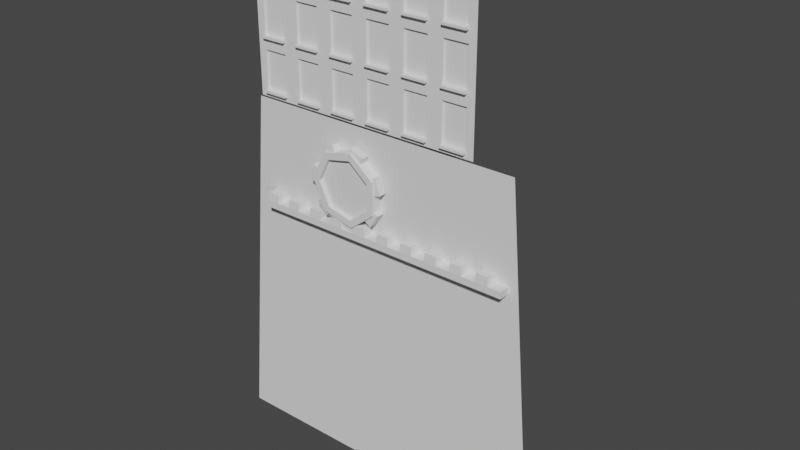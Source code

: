 # Source: Bank.blend  (saved by Blender 2.91.10; exported with 4.5.12 LTS)
import bpy
from mathutils import Matrix  # noqa: F401  (used for matrix-valued properties, if any)

bpy.ops.wm.read_factory_settings(use_empty=True)
scene = bpy.context.scene
scene.name = 'Scene'

# ---- collections
col_collection = bpy.data.collections.new('Collection'); scene.collection.children.link(col_collection)

# ---- world
world_world = bpy.data.worlds.new('World'); scene.world = world_world
world_world.use_nodes = True; world_world.node_tree.nodes.clear()
_N = world_world.node_tree.nodes; _L = world_world.node_tree.links
n0 = _N.new('ShaderNodeOutputWorld'); n0.name = 'World Output'; n0.location = (300, 300)
n1 = _N.new('ShaderNodeBackground'); n1.name = 'Background'; n1.location = (10, 300)
n1.inputs[0].default_value = (0.05088, 0.05088, 0.05088, 1.0)
_L.new(n1.outputs[0], n0.inputs[0])
n0.is_active_output = True
world_world.color = (0.05088, 0.05088, 0.05088)
world_world.use_sun_shadow = False
world_world.sun_shadow_jitter_overblur = 0.0

# ---- meshes
me_cube_006 = bpy.data.meshes.new('Cube.006')
me_cube_006.from_pydata([(0.09905, 0.08988, 4.51), (0.4003, 0.08988, 1.933), (0.3974, 0.08988, -2.16), (0.09245, 0.08988, -4.689), (-0.2848, 0.08988, -3.747), (-0.4504, 0.08988, -0.04555), (-0.2795, 0.08988, 3.629), (0.09905, -0.07204, 4.51), (0.4003, -0.07204, 1.933), (0.3974, -0.07204, -2.16), (0.09245, -0.07204, -4.689), (-0.2848, -0.07204, -3.747), (-0.4504, -0.07204, -0.04555), (-0.2795, -0.07204, 3.629), (0.07878, -0.07204, 3.604), (0.3206, -0.07204, 1.536), (0.3182, -0.07204, -1.75), (0.07348, -0.07204, -3.779), (-0.2293, -0.07204, -3.024), (-0.3622, -0.07204, -0.0526), (-0.2251, -0.07204, 2.897), (0.07878, -0.02241, 3.604), (0.3206, -0.02241, 1.536), (0.3182, -0.02241, -1.75), (0.07348, -0.02241, -3.779), (-0.2293, -0.02241, -3.024), (-0.3622, -0.02241, -0.0526), (-0.2251, -0.02241, 2.897), (0.07878, -0.02241, 3.604), (0.3206, -0.02241, 1.536), (0.3182, -0.02241, -1.75), (0.07348, -0.02241, -3.779), (-0.2293, -0.02241, -3.024), (-0.3622, -0.02241, -0.0526), (-0.2251, -0.02241, 2.897)], [], [(2, 3, 4, 5, 6, 0, 1), (12, 11, 18, 19), (0, 7, 8, 1), (5, 12, 13, 6), (3, 10, 11, 4), (1, 8, 9, 2), (6, 13, 7, 0), (4, 11, 12, 5), (2, 9, 10, 3), (16, 15, 22, 23), (10, 9, 16, 17), (8, 7, 14, 15), (13, 12, 19, 20), (11, 10, 17, 18), (9, 8, 15, 16), (7, 13, 20, 14), (27, 26, 33, 34), (14, 20, 27, 21), (19, 18, 25, 26), (17, 16, 23, 24), (15, 14, 21, 22), (20, 19, 26, 27), (18, 17, 24, 25), (30, 29, 28, 34, 33, 32, 31), (25, 24, 31, 32), (23, 22, 29, 30), (21, 27, 34, 28), (26, 25, 32, 33), (24, 23, 30, 31), (22, 21, 28, 29)])
_uv = me_cube_006.uv_layers.new(name='UVMap')
_uv.uv.foreach_set('vector', [0.3976, 0.638, 0.2687, 0.6844, 0.2247, 0.6671, 0.2116, 0.5991, 0.3018, 0.5315, 0.4845, 0.5153, 0.5358, 0.5627, 0.2116, 0.5991, 0.2247, 0.6671, 0.2247, 0.6671, 0.2116, 0.5991, 0.4845, 0.5153, 0.4845, 0.5153, 0.5358, 0.5627, 0.5358, 0.5627, 0.2116, 0.5991, 0.2116, 0.5991, 0.3018, 0.5315, 0.3018, 0.5315, 0.2687, 0.6844, 0.2687, 0.6844, 0.2247, 0.6671, 0.2247, 0.6671, 0.5358, 0.5627, 0.5358, 0.5627, 0.3976, 0.638, 0.3976, 0.638, 0.3018, 0.5315, 0.3018, 0.5315, 0.4845, 0.5153, 0.4845, 0.5153, 0.2247, 0.6671, 0.2247, 0.6671, 0.2116, 0.5991, 0.2116, 0.5991, 0.3976, 0.638, 0.3976, 0.638, 0.2687, 0.6844, 0.2687, 0.6844, 0.3976, 0.638, 0.5358, 0.5627, 0.5358, 0.5627, 0.3976, 0.638, 0.2687, 0.6844, 0.3976, 0.638, 0.3976, 0.638, 0.2687, 0.6844, 0.5358, 0.5627, 0.4845, 0.5153, 0.4845, 0.5153, 0.5358, 0.5627, 0.3018, 0.5315, 0.2116, 0.5991, 0.2116, 0.5991, 0.3018, 0.5315, 0.2247, 0.6671, 0.2687, 0.6844, 0.2687, 0.6844, 0.2247, 0.6671, 0.3976, 0.638, 0.5358, 0.5627, 0.5358, 0.5627, 0.3976, 0.638, 0.4845, 0.5153, 0.3018, 0.5315, 0.3018, 0.5315, 0.4845, 0.5153, 0.3018, 0.5315, 0.2116, 0.5991, 0.2116, 0.5991, 0.3018, 0.5315, 0.4845, 0.5153, 0.3018, 0.5315, 0.3018, 0.5315, 0.4845, 0.5153, 0.2116, 0.5991, 0.2247, 0.6671, 0.2247, 0.6671, 0.2116, 0.5991, 0.2687, 0.6844, 0.3976, 0.638, 0.3976, 0.638, 0.2687, 0.6844, 0.5358, 0.5627, 0.4845, 0.5153, 0.4845, 0.5153, 0.5358, 0.5627, 0.3018, 0.5315, 0.2116, 0.5991, 0.2116, 0.5991, 0.3018, 0.5315, 0.2247, 0.6671, 0.2687, 0.6844, 0.2687, 0.6844, 0.2247, 0.6671, 0.3976, 0.638, 0.5358, 0.5627, 0.4845, 0.5153, 0.3018, 0.5315, 0.2116, 0.5991, 0.2247, 0.6671, 0.2687, 0.6844, 0.2247, 0.6671, 0.2687, 0.6844, 0.2687, 0.6844, 0.2247, 0.6671, 0.3976, 0.638, 0.5358, 0.5627, 0.5358, 0.5627, 0.3976, 0.638, 0.4845, 0.5153, 0.3018, 0.5315, 0.3018, 0.5315, 0.4845, 0.5153, 0.2116, 0.5991, 0.2247, 0.6671, 0.2247, 0.6671, 0.2116, 0.5991, 0.2687, 0.6844, 0.3976, 0.638, 0.3976, 0.638, 0.2687, 0.6844, 0.5358, 0.5627, 0.4845, 0.5153, 0.4845, 0.5153, 0.5358, 0.5627])
me_cube_006.use_remesh_fix_poles = True
me_cube_006.use_remesh_preserve_attributes = False
me_cube_006.use_mirror_vertex_groups = False
me_cube_006.update()
me_plane = bpy.data.meshes.new('Plane')
me_plane.from_pydata([(3.907, -1.0, -4.043), (3.907, 1.0, -4.043), (1.704, -1.0, -5.386), (-0.8576, -1.0, -5.631), (-3.321, -1.0, -4.742), (-5.117, -1.0, -2.887), (-5.945, -1.0, -0.4047), (-5.616, -1.0, 2.155), (-4.196, -1.0, 4.331), (-1.975, -1.0, 5.686), (0.5873, -1.0, 5.925), (3.05, -1.0, 5.032), (4.841, -1.0, 3.173), (5.665, -1.0, 0.6895), (5.33, -1.0, -1.87), (5.33, 1.0, -1.87), (5.665, 1.0, 0.6895), (4.841, 1.0, 3.173), (3.05, 1.0, 5.032), (0.5873, 1.0, 5.925), (-1.975, 1.0, 5.686), (-4.196, 1.0, 4.331), (-5.616, 1.0, 2.155), (-5.945, 1.0, -0.4047), (-5.117, 1.0, -2.887), (-3.321, 1.0, -4.742), (-0.8576, 1.0, -5.631), (1.704, 1.0, -5.386), (5.105, 0.8498, -4.953), (5.105, -0.8498, -4.953), (6.638, -0.8498, -2.603), (1.952, -0.8498, -6.868), (-0.8187, -0.8498, -7.142), (-4.325, -0.8498, -5.863), (-6.271, -0.8498, -3.86), (-7.45, -0.8498, -0.322), (-7.095, -0.8498, 2.448), (-5.071, -0.8498, 5.563), (-2.665, -0.8498, 7.022), (1.007, -0.8498, 7.379), (3.666, -0.8498, 6.4), (6.231, -0.8498, 3.744), (7.117, -0.8498, 1.054), (6.638, 0.8498, -2.603), (7.117, 0.8498, 1.054), (6.231, 0.8498, 3.744), (3.666, 0.8498, 6.4), (1.007, 0.8498, 7.379), (-2.665, 0.8498, 7.022), (-5.071, 0.8498, 5.563), (-7.095, 0.8498, 2.448), (-7.45, 0.8498, -0.322), (-6.271, 0.8498, -3.86), (-4.325, 0.8498, -5.863), (-0.8187, 0.8498, -7.142), (1.952, 0.8498, -6.868)], [], [(6, 7, 36, 35), (7, 22, 50, 36), (18, 19, 47, 46), (23, 6, 35, 51), (4, 5, 34, 33), (5, 24, 52, 34), (16, 17, 45, 44), (43, 30, 29, 28), (55, 31, 32, 54), (53, 33, 34, 52), (51, 35, 36, 50), (49, 37, 38, 48), (47, 39, 40, 46), (45, 41, 42, 44), (21, 8, 37, 49), (20, 21, 49, 48), (9, 20, 48, 38), (8, 9, 38, 37), (19, 10, 39, 47), (22, 23, 51, 50), (11, 18, 46, 40), (10, 11, 40, 39), (17, 12, 41, 45), (24, 25, 53, 52), (13, 16, 44, 42), (0, 1, 28, 29), (12, 13, 42, 41), (15, 14, 30, 43), (14, 0, 29, 30), (26, 27, 55, 54), (27, 2, 31, 55), (1, 15, 43, 28), (3, 26, 54, 32), (2, 3, 32, 31), (25, 4, 33, 53)])
_uv = me_plane.uv_layers.new(name='UVMap')
_uv.uv.foreach_set('vector', [0.0, 0.0, 0.0, 0.0, 0.0, 0.0, 0.0, 0.0, 0.0, 0.0, 0.0, 0.0, 0.0, 0.0, 0.0, 0.0, 0.0, 0.0, 0.0, 0.0, 0.0, 0.0, 0.0, 0.0, 0.0, 0.0, 0.0, 0.0, 0.0, 0.0, 0.0, 0.0, 0.0, 0.0, 0.0, 0.0, 0.0, 0.0, 0.0, 0.0, 0.0, 0.0, 0.0, 0.0, 0.0, 0.0, 0.0, 0.0, 0.0, 0.0, 0.0, 0.0, 0.0, 0.0, 0.0, 0.0, 0.0, 0.0, 0.0, 0.0, 0.0, 0.0, 0.0, 0.0, 0.0, 0.0, 0.0, 0.0, 0.0, 0.0, 0.0, 0.0, 0.0, 0.0, 0.0, 0.0, 0.0, 0.0, 0.0, 0.0, 0.0, 0.0, 0.0, 0.0, 0.0, 0.0, 0.0, 0.0, 0.0, 0.0, 0.0, 0.0, 0.0, 0.0, 0.0, 0.0, 0.0, 0.0, 0.0, 0.0, 0.0, 0.0, 0.0, 0.0, 0.0, 0.0, 0.0, 0.0, 0.0, 0.0, 0.0, 0.0, 0.0, 0.0, 0.0, 0.0, 0.0, 0.0, 0.0, 0.0, 0.0, 0.0, 0.0, 0.0, 0.0, 0.0, 0.0, 0.0, 0.0, 0.0, 0.0, 0.0, 0.0, 0.0, 0.0, 0.0, 0.0, 0.0, 0.0, 0.0, 0.0, 0.0, 0.0, 0.0, 0.0, 0.0, 0.0, 0.0, 0.0, 0.0, 0.0, 0.0, 0.0, 0.0, 0.0, 0.0, 0.0, 0.0, 0.0, 0.0, 0.0, 0.0, 0.0, 0.0, 0.0, 0.0, 0.0, 0.0, 0.0, 0.0, 0.0, 0.0, 0.0, 0.0, 0.0, 0.0, 0.0, 0.0, 0.0, 0.0, 0.0, 0.0, 0.0, 0.0, 0.0, 0.0, 0.0, 0.0, 0.0, 0.0, 0.0, 0.0, 0.0, 0.0, 0.0, 0.0, 0.0, 0.0, 0.0, 0.0, 0.0, 0.0, 0.0, 0.0, 0.0, 0.0, 0.0, 0.0, 0.0, 0.0, 0.0, 0.0, 0.0, 0.0, 0.0, 0.0, 0.0, 0.0, 0.0, 0.0, 0.0, 0.0, 0.0, 0.0, 0.0, 0.0, 0.0, 0.0, 0.0, 0.0, 0.0, 0.0, 0.0, 0.0, 0.0, 0.0, 0.0, 0.0, 0.0, 0.0, 0.0, 0.0, 0.0, 0.0, 0.0, 0.0, 0.0, 0.0, 0.0, 0.0, 0.0, 0.0, 0.0, 0.0, 0.0, 0.0, 0.0, 0.0, 0.0, 0.0, 0.0, 0.0, 0.0, 0.0, 0.0, 0.0, 0.0, 0.0, 0.0, 0.0, 0.0, 0.0, 0.0, 0.0, 0.0, 0.0, 0.0, 0.0, 0.0, 0.0])
me_plane.use_remesh_fix_poles = True
me_plane.use_remesh_preserve_attributes = False
me_plane.use_mirror_vertex_groups = False
me_plane.update()
me_plane_001 = bpy.data.meshes.new('Plane.001')
me_plane_001.from_pydata([(-17.44, -1.0, 0.7198), (-17.44, 1.0, 0.7198), (-15.03, -1.0, 0.7198), (-12.62, -1.0, 0.7198), (-10.21, -1.0, 0.7198), (-7.805, -1.0, 0.7198), (-5.397, -1.0, 0.7198), (-2.989, -1.0, 0.7198), (-0.5812, -1.0, 0.7198), (1.827, -1.0, 0.7198), (1.827, 1.0, 0.7198), (-0.5812, 1.0, 0.7198), (-2.989, 1.0, 0.7198), (-5.397, 1.0, 0.7198), (-7.805, 1.0, 0.7198), (-10.21, 1.0, 0.7198), (-12.62, 1.0, 0.7198), (-15.03, 1.0, 0.7198), (-14.86, -0.8498, -0.7712), (-12.79, -0.8498, -0.7712), (-10.04, -0.8498, -0.7712), (-7.974, -0.8498, -0.7712), (-5.227, -0.8498, -0.7712), (-3.159, -0.8498, -0.7712), (-0.4116, -0.8498, -0.7712), (1.657, -0.8498, -0.7712), (1.657, 0.8498, -0.7712), (-0.4116, 0.8498, -0.7712), (-3.159, 0.8498, -0.7712), (-5.227, 0.8498, -0.7712), (-7.974, 0.8498, -0.7712), (-10.04, 0.8498, -0.7712), (-12.79, 0.8498, -0.7712), (-14.86, 0.8498, -0.7712), (-17.44, -1.0, 1.917), (-17.44, 1.0, 1.917), (-15.03, -1.0, 1.917), (-12.62, -1.0, 1.917), (-10.21, -1.0, 1.917), (-7.805, -1.0, 1.917), (-5.397, -1.0, 1.917), (-2.989, -1.0, 1.917), (-0.5812, -1.0, 1.917), (1.827, -1.0, 1.917), (1.827, 1.0, 1.917), (-0.5812, 1.0, 1.917), (-2.989, 1.0, 1.917), (-5.397, 1.0, 1.917), (-7.805, 1.0, 1.917), (-10.21, 1.0, 1.917), (-12.62, 1.0, 1.917), (-15.03, 1.0, 1.917), (-46.33, -1.0, 0.7198), (-43.92, -1.0, 0.7198), (-41.51, -1.0, 0.7198), (-39.11, -1.0, 0.7198), (-36.7, -1.0, 0.7198), (-34.29, -1.0, 0.7198), (-31.88, -1.0, 0.7198), (-29.48, -1.0, 0.7198), (-27.07, -1.0, 0.7198), (-24.66, -1.0, 0.7198), (-22.25, -1.0, 0.7198), (-19.84, -1.0, 0.7198), (-19.84, 1.0, 0.7198), (-22.25, 1.0, 0.7198), (-24.66, 1.0, 0.7198), (-27.07, 1.0, 0.7198), (-29.48, 1.0, 0.7198), (-31.88, 1.0, 0.7198), (-34.29, 1.0, 0.7198), (-36.7, 1.0, 0.7198), (-39.11, 1.0, 0.7198), (-41.51, 1.0, 0.7198), (-43.92, 1.0, 0.7198), (-46.33, 1.0, 0.7198), (-17.61, 0.8498, -0.7712), (-17.61, -0.8498, -0.7712), (-19.67, -0.8498, -0.7712), (-43.75, -0.8498, -0.7712), (-41.68, -0.8498, -0.7712), (-38.94, -0.8498, -0.7712), (-36.87, -0.8498, -0.7712), (-34.12, -0.8498, -0.7712), (-32.05, -0.8498, -0.7712), (-29.31, -0.8498, -0.7712), (-27.24, -0.8498, -0.7712), (-24.49, -0.8498, -0.7712), (-22.42, -0.8498, -0.7712), (-19.67, 0.8498, -0.7712), (-22.42, 0.8498, -0.7712), (-24.49, 0.8498, -0.7712), (-27.24, 0.8498, -0.7712), (-29.31, 0.8498, -0.7712), (-32.05, 0.8498, -0.7712), (-34.12, 0.8498, -0.7712), (-36.87, 0.8498, -0.7712), (-38.94, 0.8498, -0.7712), (-41.68, 0.8498, -0.7712), (-43.75, 0.8498, -0.7712), (-46.33, -1.0, 1.917), (-43.92, -1.0, 1.917), (-41.51, -1.0, 1.917), (-39.11, -1.0, 1.917), (-36.7, -1.0, 1.917), (-34.29, -1.0, 1.917), (-31.88, -1.0, 1.917), (-29.48, -1.0, 1.917), (-27.07, -1.0, 1.917), (-24.66, -1.0, 1.917), (-22.25, -1.0, 1.917), (-19.84, -1.0, 1.917), (-19.84, 1.0, 1.917), (-22.25, 1.0, 1.917), (-24.66, 1.0, 1.917), (-27.07, 1.0, 1.917), (-29.48, 1.0, 1.917), (-31.88, 1.0, 1.917), (-34.29, 1.0, 1.917), (-36.7, 1.0, 1.917), (-39.11, 1.0, 1.917), (-41.51, 1.0, 1.917), (-43.92, 1.0, 1.917), (-46.33, 1.0, 1.917)], [], [(6, 22, 23, 7), (1, 17, 2, 0), (7, 23, 28, 12), (16, 15, 4, 3), (14, 13, 6, 5), (13, 29, 22, 6), (12, 11, 8, 7), (4, 20, 21, 5), (5, 21, 30, 14), (33, 32, 19, 18), (31, 30, 21, 20), (29, 28, 23, 22), (27, 26, 25, 24), (11, 27, 24, 8), (10, 26, 27, 11), (9, 25, 26, 10), (8, 24, 25, 9), (12, 28, 29, 13), (14, 30, 31, 15), (16, 32, 33, 17), (17, 33, 18, 2), (3, 19, 32, 16), (2, 18, 19, 3), (15, 31, 20, 4), (16, 17, 51, 50), (17, 1, 35, 51), (0, 2, 36, 34), (2, 3, 37, 36), (3, 4, 38, 37), (4, 5, 39, 38), (5, 6, 40, 39), (6, 7, 41, 40), (10, 11, 45, 44), (7, 8, 42, 41), (11, 12, 46, 45), (8, 9, 43, 42), (12, 13, 47, 46), (13, 14, 48, 47), (14, 15, 49, 48), (15, 16, 50, 49), (42, 43, 44, 45), (41, 42, 45, 46), (40, 41, 46, 47), (39, 40, 47, 48), (38, 39, 48, 49), (37, 38, 49, 50), (36, 37, 50, 51), (51, 35, 34, 36), (75, 52, 100, 123), (55, 81, 82, 56), (56, 82, 96, 71), (75, 74, 53, 52), (67, 92, 93, 68), (73, 72, 55, 54), (72, 97, 81, 55), (71, 70, 57, 56), (53, 79, 80, 54), (69, 68, 59, 58), (54, 80, 98, 73), (67, 66, 61, 60), (65, 90, 91, 66), (65, 64, 63, 62), (89, 76, 77, 78), (99, 98, 80, 79), (97, 96, 82, 81), (95, 94, 84, 83), (93, 92, 86, 85), (91, 90, 88, 87), (70, 95, 83, 57), (69, 94, 95, 70), (58, 84, 94, 69), (57, 83, 84, 58), (68, 93, 85, 59), (71, 96, 97, 72), (60, 86, 92, 67), (59, 85, 86, 60), (66, 91, 87, 61), (73, 98, 99, 74), (62, 88, 90, 65), (0, 77, 76, 1), (61, 87, 88, 62), (64, 89, 78, 63), (63, 78, 77, 0), (1, 76, 89, 64), (74, 99, 79, 53), (63, 0, 34, 111), (62, 63, 111, 110), (1, 64, 112, 35), (64, 65, 113, 112), (65, 66, 114, 113), (52, 53, 101, 100), (66, 67, 115, 114), (53, 54, 102, 101), (67, 68, 116, 115), (54, 55, 103, 102), (68, 69, 117, 116), (55, 56, 104, 103), (69, 70, 118, 117), (56, 57, 105, 104), (70, 71, 119, 118), (57, 58, 106, 105), (71, 72, 120, 119), (58, 59, 107, 106), (72, 73, 121, 120), (59, 60, 108, 107), (73, 74, 122, 121), (60, 61, 109, 108), (74, 75, 123, 122), (61, 62, 110, 109), (35, 112, 111, 34), (110, 111, 112, 113), (109, 110, 113, 114), (108, 109, 114, 115), (107, 108, 115, 116), (106, 107, 116, 117), (105, 106, 117, 118), (104, 105, 118, 119), (103, 104, 119, 120), (102, 103, 120, 121), (101, 102, 121, 122), (100, 101, 122, 123)])
_uv = me_plane_001.uv_layers.new(name='UVMap')
_uv.uv.foreach_set('vector', [0.0, 0.0, 0.0, 0.0, 0.0, 0.0, 0.0, 0.0, 0.0, 0.0, 0.0, 0.0, 0.0, 0.0, 0.0, 0.0, 0.0, 0.0, 0.0, 0.0, 0.0, 0.0, 0.0, 0.0, 0.0, 0.0, 0.0, 0.0, 0.0, 0.0, 0.0, 0.0, 0.0, 0.0, 0.0, 0.0, 0.0, 0.0, 0.0, 0.0, 0.0, 0.0, 0.0, 0.0, 0.0, 0.0, 0.0, 0.0, 0.0, 0.0, 0.0, 0.0, 0.0, 0.0, 0.0, 0.0, 0.0, 0.0, 0.0, 0.0, 0.0, 0.0, 0.0, 0.0, 0.0, 0.0, 0.0, 0.0, 0.0, 0.0, 0.0, 0.0, 0.0, 0.0, 0.0, 0.0, 0.0, 0.0, 0.0, 0.0, 0.0, 0.0, 0.0, 0.0, 0.0, 0.0, 0.0, 0.0, 0.0, 0.0, 0.0, 0.0, 0.0, 0.0, 0.0, 0.0, 0.0, 0.0, 0.0, 0.0, 0.0, 0.0, 0.0, 0.0, 0.0, 0.0, 0.0, 0.0, 0.0, 0.0, 0.0, 0.0, 0.0, 0.0, 0.0, 0.0, 0.0, 0.0, 0.0, 0.0, 0.0, 0.0, 0.0, 0.0, 0.0, 0.0, 0.0, 0.0, 0.0, 0.0, 0.0, 0.0, 0.0, 0.0, 0.0, 0.0, 0.0, 0.0, 0.0, 0.0, 0.0, 0.0, 0.0, 0.0, 0.0, 0.0, 0.0, 0.0, 0.0, 0.0, 0.0, 0.0, 0.0, 0.0, 0.0, 0.0, 0.0, 0.0, 0.0, 0.0, 0.0, 0.0, 0.0, 0.0, 0.0, 0.0, 0.0, 0.0, 0.0, 0.0, 0.0, 0.0, 0.0, 0.0, 0.0, 0.0, 0.0, 0.0, 0.0, 0.0, 0.0, 0.0, 0.0, 0.0, 0.0, 0.0, 0.0, 0.0, 0.0, 0.0, 0.0, 0.0, 0.0, 0.0, 0.0, 0.0, 0.0, 0.0, 0.0, 0.0, 0.0, 0.0, 0.0, 0.0, 0.0, 0.0, 0.0, 0.0, 0.0, 0.0, 0.0, 0.0, 0.0, 0.0, 0.0, 0.0, 0.0, 0.0, 0.0, 0.0, 0.0, 0.0, 0.0, 0.0, 0.0, 0.0, 0.0, 0.0, 0.0, 0.0, 0.0, 0.0, 0.0, 0.0, 0.0, 0.0, 0.0, 0.0, 0.0, 0.0, 0.0, 0.0, 0.0, 0.0, 0.0, 0.0, 0.0, 0.0, 0.0, 0.0, 0.0, 0.0, 0.0, 0.0, 0.0, 0.0, 0.0, 0.0, 0.0, 0.0, 0.0, 0.0, 0.0, 0.0, 0.0, 0.0, 0.0, 0.0, 0.0, 0.0, 0.0, 0.0, 0.0, 0.0, 0.0, 0.0, 0.0, 0.0, 0.0, 0.0, 0.0, 0.0, 0.0, 0.0, 0.0, 0.0, 0.0, 0.0, 0.0, 0.0, 0.0, 0.0, 0.0, 0.0, 0.0, 0.0, 0.0, 0.0, 0.0, 0.0, 0.0, 0.0, 0.0, 0.0, 0.0, 0.0, 0.0, 0.0, 0.0, 0.0, 0.0, 0.0, 0.0, 0.0, 0.0, 0.0, 0.0, 0.0, 0.0, 0.0, 0.0, 0.0, 0.0, 0.0, 0.0, 0.0, 0.0, 0.0, 0.0, 0.0, 0.0, 0.0, 0.0, 0.0, 0.0, 0.0, 0.0, 0.0, 0.0, 0.0, 0.0, 0.0, 0.0, 0.0, 0.0, 0.0, 0.0, 0.0, 0.0, 0.0, 0.0, 0.0, 0.0, 0.0, 0.0, 0.0, 0.0, 0.0, 0.0, 0.0, 0.0, 0.0, 0.0, 0.0, 0.0, 0.0, 0.0, 0.0, 0.0, 0.0, 0.0, 0.0, 0.0, 0.0, 0.0, 0.0, 0.0, 0.0, 0.0, 0.0, 0.0, 0.0, 0.0, 0.0, 0.0, 0.0, 0.0, 0.0, 0.0, 0.0, 0.0, 0.0, 0.0, 0.0, 0.0, 0.0, 0.0, 0.0, 0.0, 0.0, 0.0, 0.0, 0.0, 0.0, 0.0, 0.0, 0.0, 0.0, 0.0, 0.0, 0.0, 0.0, 0.0, 0.0, 0.0, 0.0, 0.0, 0.0, 0.0, 0.0, 0.0, 0.0, 0.0, 0.0, 0.0, 0.0, 0.0, 0.0, 0.0, 0.0, 0.0, 0.0, 0.0, 0.0, 0.0, 0.0, 0.0, 0.0, 0.0, 0.0, 0.0, 0.0, 0.0, 0.0, 0.0, 0.0, 0.0, 0.0, 0.0, 0.0, 0.0, 0.0, 0.0, 0.0, 0.0, 0.0, 0.0, 0.0, 0.0, 0.0, 0.0, 0.0, 0.0, 0.0, 0.0, 0.0, 0.0, 0.0, 0.0, 0.0, 0.0, 0.0, 0.0, 0.0, 0.0, 0.0, 0.0, 0.0, 0.0, 0.0, 0.0, 0.0, 0.0, 0.0, 0.0, 0.0, 0.0, 0.0, 0.0, 0.0, 0.0, 0.0, 0.0, 0.0, 0.0, 0.0, 0.0, 0.0, 0.0, 0.0, 0.0, 0.0, 0.0, 0.0, 0.0, 0.0, 0.0, 0.0, 0.0, 0.0, 0.0, 0.0, 0.0, 0.0, 0.0, 0.0, 0.0, 0.0, 0.0, 0.0, 0.0, 0.0, 0.0, 0.0, 0.0, 0.0, 0.0, 0.0, 0.0, 0.0, 0.0, 0.0, 0.0, 0.0, 0.0, 0.0, 0.0, 0.0, 0.0, 0.0, 0.0, 0.0, 0.0, 0.0, 0.0, 0.0, 0.0, 0.0, 0.0, 0.0, 0.0, 0.0, 0.0, 0.0, 0.0, 0.0, 0.0, 0.0, 0.0, 0.0, 0.0, 0.0, 0.0, 0.0, 0.0, 0.0, 0.0, 0.0, 0.0, 0.0, 0.0, 0.0, 0.0, 0.0, 0.0, 0.0, 0.0, 0.0, 0.0, 0.0, 0.0, 0.0, 0.0, 0.0, 0.0, 0.0, 0.0, 0.0, 0.0, 0.0, 0.0, 0.0, 0.0, 0.0, 0.0, 0.0, 0.0, 0.0, 0.0, 0.0, 0.0, 0.0, 0.0, 0.0, 0.0, 0.0, 0.0, 0.0, 0.0, 0.0, 0.0, 0.0, 0.0, 0.0, 0.0, 0.0, 0.0, 0.0, 0.0, 0.0, 0.0, 0.0, 0.0, 0.0, 0.0, 0.0, 0.0, 0.0, 0.0, 0.0, 0.0, 0.0, 0.0, 0.0, 0.0, 0.0, 0.0, 0.0, 0.0, 0.0, 0.0, 0.0, 0.0, 0.0, 0.0, 0.0, 0.0, 0.0, 0.0, 0.0, 0.0, 0.0, 0.0, 0.0, 0.0, 0.0, 0.0, 0.0, 0.0, 0.0, 0.0, 0.0, 0.0, 0.0, 0.0, 0.0, 0.0, 0.0, 0.0, 0.0, 0.0, 0.0, 0.0, 0.0, 0.0, 0.0, 0.0, 0.0, 0.0, 0.0, 0.0, 0.0, 0.0, 0.0, 0.0, 0.0, 0.0, 0.0, 0.0, 0.0, 0.0, 0.0, 0.0, 0.0, 0.0, 0.0, 0.0, 0.0, 0.0, 0.0, 0.0, 0.0, 0.0, 0.0, 0.0, 0.0, 0.0, 0.0, 0.0, 0.0, 0.0, 0.0, 0.0, 0.0, 0.0, 0.0, 0.0, 0.0, 0.0, 0.0, 0.0, 0.0, 0.0, 0.0, 0.0, 0.0, 0.0, 0.0, 0.0, 0.0, 0.0, 0.0, 0.0, 0.0, 0.0, 0.0, 0.0, 0.0, 0.0, 0.0, 0.0, 0.0, 0.0, 0.0, 0.0, 0.0, 0.0, 0.0, 0.0, 0.0, 0.0, 0.0, 0.0, 0.0, 0.0, 0.0, 0.0, 0.0, 0.0, 0.0, 0.0, 0.0, 0.0, 0.0, 0.0, 0.0, 0.0, 0.0, 0.0, 0.0, 0.0, 0.0, 0.0, 0.0, 0.0, 0.0, 0.0, 0.0, 0.0, 0.0, 0.0, 0.0, 0.0, 0.0, 0.0, 0.0, 0.0, 0.0, 0.0, 0.0, 0.0, 0.0, 0.0, 0.0, 0.0, 0.0, 0.0, 0.0, 0.0, 0.0, 0.0, 0.0, 0.0, 0.0, 0.0, 0.0, 0.0, 0.0, 0.0, 0.0, 0.0, 0.0, 0.0, 0.0, 0.0, 0.0, 0.0, 0.0, 0.0, 0.0, 0.0, 0.0, 0.0, 0.0, 0.0, 0.0, 0.0, 0.0, 0.0, 0.0, 0.0, 0.0, 0.0, 0.0, 0.0, 0.0, 0.0, 0.0, 0.0, 0.0, 0.0, 0.0, 0.0, 0.0, 0.0, 0.0, 0.0, 0.0, 0.0, 0.0, 0.0, 0.0, 0.0, 0.0, 0.0, 0.0, 0.0, 0.0, 0.0, 0.0, 0.0, 0.0, 0.0, 0.0, 0.0, 0.0, 0.0, 0.0, 0.0, 0.0, 0.0, 0.0, 0.0, 0.0, 0.0, 0.0, 0.0, 0.0, 0.0, 0.0, 0.0, 0.0, 0.0, 0.0, 0.0, 0.0, 0.0, 0.0, 0.0, 0.0, 0.0, 0.0, 0.0, 0.0, 0.0, 0.0, 0.0, 0.0, 0.0, 0.0, 0.0, 0.0, 0.0, 0.0, 0.0, 0.0, 0.0, 0.0, 0.0, 0.0, 0.0, 0.0, 0.0, 0.0, 0.0, 0.0, 0.0, 0.0, 0.0, 0.0, 0.0, 0.0, 0.0, 0.0, 0.0, 0.0, 0.0, 0.0, 0.0, 0.0, 0.0, 0.0, 0.0, 0.0, 0.0, 0.0, 0.0, 0.0, 0.0, 0.0, 0.0, 0.0, 0.0, 0.0, 0.0, 0.0, 0.0, 0.0, 0.0, 0.0, 0.0, 0.0, 0.0, 0.0, 0.0, 0.0, 0.0, 0.0, 0.0, 0.0, 0.0, 0.0, 0.0, 0.0, 0.0, 0.0, 0.0, 0.0])
me_plane_001.use_remesh_fix_poles = True
me_plane_001.use_remesh_preserve_attributes = False
me_plane_001.use_mirror_vertex_groups = False
me_plane_001.update()
me_cube_001 = bpy.data.meshes.new('Cube.001')
me_cube_001.from_pydata([(-22.62, -1.0, -45.65), (-23.73, -1.0, 17.88), (-36.3, -1.0, 17.88), (-37.45, -1.0, -45.65), (6.683, -1.0, -45.65), (1.0, -1.0, 17.88), (-49.68, -1.0, 17.88), (-55.36, -1.0, -45.65), (-36.3, -1.0, 7.598), (-33.77, -1.0, 12.74), (-28.18, -1.0, 13.97), (-23.73, -1.0, 10.37), (-23.77, -1.0, 4.639), (-28.28, -1.0, 1.101), (-33.85, -1.0, 2.418), (-36.3, 1.074, 7.598), (-33.77, 1.074, 12.74), (-28.18, 1.074, 13.97), (-23.73, 1.074, 10.37), (-23.77, 1.074, 4.639), (-28.28, 1.074, 1.101), (-33.85, 1.074, 2.418)], [], [(4, 5, 1, 11, 12, 0), (3, 8, 2, 6, 7), (8, 3, 0, 12, 13, 14), (11, 1, 2, 8, 9, 10), (14, 13, 20, 21), (11, 10, 17, 18), (12, 11, 18, 19), (9, 8, 15, 16), (8, 14, 21, 15), (13, 12, 19, 20), (10, 9, 16, 17)])
_uv = me_cube_001.uv_layers.new(name='UVMap')
_uv.uv.foreach_set('vector', [0.375, 0.75, 0.625, 0.75, 0.625, 1.0, 0.5, 1.0, 0.4375, 1.0, 0.375, 1.0, 0.375, 0.75, 0.5, 0.75, 0.625, 0.75, 0.625, 1.0, 0.375, 1.0, 0.5, 0.75, 0.375, 0.75, 0.375, 1.0, 0.4375, 1.0, 0.0, 0.0, 0.0, 0.0, 0.5, 1.0, 0.625, 1.0, 0.625, 0.75, 0.5, 0.75, 0.0, 0.0, 0.0, 0.0, 0.0, 0.0, 0.0, 0.0, 0.0, 0.0, 0.0, 0.0, 0.5, 1.0, 0.0, 0.0, 0.0, 0.0, 0.5, 1.0, 0.4375, 1.0, 0.5, 1.0, 0.5, 1.0, 0.4375, 1.0, 0.0, 0.0, 0.5, 0.75, 0.5, 0.75, 0.0, 0.0, 0.5, 0.75, 0.0, 0.0, 0.0, 0.0, 0.5, 0.75, 0.0, 0.0, 0.4375, 1.0, 0.4375, 1.0, 0.0, 0.0, 0.0, 0.0, 0.0, 0.0, 0.0, 0.0, 0.0, 0.0])
me_cube_001.use_remesh_fix_poles = True
me_cube_001.use_remesh_preserve_attributes = False
me_cube_001.use_mirror_vertex_groups = False
me_cube_001.update()
me_cube_002 = bpy.data.meshes.new('Cube.002')
me_cube_002.from_pydata([(-18.96, -1.0, -15.58), (-18.96, -1.0, 1.0), (-18.96, 15.26, -15.58), (-18.96, 15.26, 1.0), (9.278, -1.0, -15.58), (9.278, -1.0, 1.0), (9.278, 15.26, -15.58), (9.278, 15.26, 1.0)], [], [(2, 6, 7, 3), (2, 0, 4, 6), (7, 5, 1, 3)])
_uv = me_cube_002.uv_layers.new(name='UVMap')
_uv.uv.foreach_set('vector', [0.375, 0.25, 0.375, 0.5, 0.625, 0.5, 0.625, 0.25, 0.125, 0.5, 0.125, 0.75, 0.375, 0.75, 0.375, 0.5, 0.625, 0.5, 0.625, 0.75, 0.875, 0.75, 0.875, 0.5])
me_cube_002.use_remesh_fix_poles = True
me_cube_002.use_remesh_preserve_attributes = False
me_cube_002.use_mirror_vertex_groups = False
me_cube_002.update()
me_plane_003 = bpy.data.meshes.new('Plane.003')
me_plane_003.from_pydata([(-94.62, -28.92, -0.8619), (-94.62, -15.62, -0.8619), (-84.27, -28.92, -0.8619), (-84.27, -15.62, -0.8619), (-85.3, -15.62, -0.8619), (-93.58, -15.62, -0.8619), (-93.58, -28.92, -0.8619), (-85.3, -28.92, -0.8619), (-94.62, -16.51, -0.8619), (-94.62, -28.03, -0.8619), (-84.27, -28.03, -0.8619), (-84.27, -16.51, -0.8619), (-92.63, -27.19, -0.8619), (-92.63, -17.35, -0.8619), (-86.26, -27.19, -0.8619), (-86.26, -17.35, -0.8619), (-92.63, -27.19, -1.407), (-92.63, -17.35, -1.407), (-86.26, -27.19, -1.407), (-86.26, -17.35, -1.407), (-94.62, -28.33, -0.8619), (-84.27, -28.33, -0.8619), (-92.63, -27.76, -0.8619), (-86.26, -27.76, -0.8619), (-92.63, -27.76, 0.05255), (-92.63, -27.19, 0.05255), (-86.26, -27.76, 0.05255), (-86.26, -27.19, 0.05255)], [], [(15, 11, 3, 4), (8, 13, 5, 1), (13, 15, 4, 5), (14, 12, 25, 27), (14, 15, 19, 18), (20, 22, 12, 9), (9, 12, 13, 8), (23, 21, 10, 14), (14, 10, 11, 15), (16, 18, 19, 17), (13, 12, 16, 17), (12, 14, 18, 16), (15, 13, 17, 19), (7, 2, 21, 23), (0, 6, 22, 20), (6, 7, 23, 22), (24, 26, 27, 25), (23, 14, 27, 26), (22, 23, 26, 24), (12, 22, 24, 25)])
_uv = me_plane_003.uv_layers.new(name='UVMap')
_uv.uv.foreach_set('vector', [0.1111, 0.6667, 0.1667, 0.6667, 0.1667, 1.0, 0.1111, 1.0, 0.0, 0.6667, 0.05556, 0.6667, 0.05556, 1.0, 0.0, 1.0, 0.05556, 0.6667, 0.1111, 0.6667, 0.1111, 1.0, 0.05556, 1.0, 0.1111, 0.3333, 0.05556, 0.3333, 0.05556, 0.3333, 0.1111, 0.3333, 0.1111, 0.3333, 0.1111, 0.6667, 0.1111, 0.6667, 0.1111, 0.3333, 0.0, 0.2225, 0.05556, 0.2225, 0.05556, 0.3333, 0.0, 0.3333, 0.0, 0.3333, 0.05556, 0.3333, 0.05556, 0.6667, 0.0, 0.6667, 0.1111, 0.2225, 0.1667, 0.2225, 0.1667, 0.3333, 0.1111, 0.3333, 0.1111, 0.3333, 0.1667, 0.3333, 0.1667, 0.6667, 0.1111, 0.6667, 0.05556, 0.3333, 0.1111, 0.3333, 0.1111, 0.6667, 0.05556, 0.6667, 0.05556, 0.6667, 0.05556, 0.3333, 0.05556, 0.3333, 0.05556, 0.6667, 0.05556, 0.3333, 0.1111, 0.3333, 0.1111, 0.3333, 0.05556, 0.3333, 0.1111, 0.6667, 0.05556, 0.6667, 0.05556, 0.6667, 0.1111, 0.6667, 0.1111, 0.0, 0.1667, 0.0, 0.1667, 0.2225, 0.1111, 0.2225, 0.0, 0.0, 0.05556, 0.0, 0.05556, 0.2225, 0.0, 0.2225, 0.05556, 0.0, 0.1111, 0.0, 0.1111, 0.2225, 0.05556, 0.2225, 0.05556, 0.2225, 0.1111, 0.2225, 0.1111, 0.3333, 0.05556, 0.3333, 0.1111, 0.2225, 0.1111, 0.3333, 0.1111, 0.3333, 0.1111, 0.2225, 0.05556, 0.2225, 0.1111, 0.2225, 0.1111, 0.2225, 0.05556, 0.2225, 0.05556, 0.3333, 0.05556, 0.2225, 0.05556, 0.2225, 0.05556, 0.3333])
me_plane_003.use_remesh_fix_poles = True
me_plane_003.use_remesh_preserve_attributes = False
me_plane_003.use_mirror_vertex_groups = False
me_plane_003.update()

# ---- objects
ob_bank_005 = bpy.data.objects.new('Bank.005', me_cube_006)
ob_plane = bpy.data.objects.new('Plane', me_plane)
ob_plane_001 = bpy.data.objects.new('Plane.001', me_plane_001)
ob_cube = bpy.data.objects.new('Cube', me_cube_001)
ob_cube_001 = bpy.data.objects.new('Cube.001', me_cube_002)
ob_plane_002 = bpy.data.objects.new('Plane.002', me_plane_003)

# ---- transforms, parenting, visibility, modifiers, constraints
ob_bank_005.location = (-1.52, -0.2205, -4.303)
ob_bank_005.scale = (21.27, 21.27, 2.015)
ob_bank_005.lineart.crease_threshold = 0.0
ob_plane.location = (-1.52, -0.1961, -4.85)
ob_plane.scale = (1.44, 1.175, 1.44)
ob_plane.lineart.crease_threshold = 0.0
ob_plane_001.location = (-24.27, -0.2277, -14.01)
ob_plane_001.rotation_euler = (-2.687e-07, -3.142, -1.175e-14)
ob_plane_001.scale = (1.44, 1.44, 1.44)
ob_plane_001.lineart.crease_threshold = 0.0
ob_cube.location = (41.15, 2.651, -15.33)
ob_cube.scale = (1.44, 1.44, 1.44)
ob_cube.lineart.crease_threshold = 0.0
ob_cube_001.location = (4.916, 4.492, 7.295)
ob_cube_001.lineart.crease_threshold = 0.0
ob_plane_002.location = (64.37, 0.8258, 39.52)
ob_plane_002.rotation_euler = (1.571, -0.0, 0.0)
ob_plane_002.lineart.crease_threshold = 0.0
_m = ob_plane_002.modifiers.new('Array', 'ARRAY')
_m.count = 6
_m = ob_plane_002.modifiers.new('Array.001', 'ARRAY')
_m.count = 3
_m.relative_offset_displace = (0.0, 1.0, 0.0)

# ---- collection membership
scene.collection.objects.link(ob_bank_005)
scene.collection.objects.link(ob_plane)
scene.collection.objects.link(ob_plane_001)
scene.collection.objects.link(ob_cube)
scene.collection.objects.link(ob_cube_001)
scene.collection.objects.link(ob_plane_002)

# ---- scene / render settings (as saved in the file)
scene.frame_start = 1; scene.frame_end = 250; scene.frame_set(1)
scene.render.engine = 'BLENDER_EEVEE_NEXT'
scene.cycles.use_denoising = False
scene.cycles.samples = 128
scene.cycles.sampling_pattern = 'TABULATED_SOBOL'
scene.cycles.use_adaptive_sampling = False
scene.cycles.use_light_tree = False
scene.view_settings.view_transform = 'Filmic'
bpy.context.view_layer.update()

# ---- added for rendering (the .blend has no active camera and no usable light): camera, sun
cam_auto = bpy.data.cameras.new('AutoCamera')
cam_auto.lens = 50.0
cam_auto.sensor_width = 36.0
cam_auto.clip_end = 2605.09
ob_auto_camera = bpy.data.objects.new('AutoCamera', cam_auto)
scene.collection.objects.link(ob_auto_camera)
ob_auto_camera.location = (154.553, -169.125, 103.465)
ob_auto_camera.rotation_euler = (1.09748, -7.21219e-08, 0.694738)
scene.camera = ob_auto_camera
light_auto_sun = bpy.data.lights.new('AutoSun', 'SUN')
light_auto_sun.energy = 3.0
light_auto_sun.angle = 0.0523599
ob_auto_sun = bpy.data.objects.new('AutoSun', light_auto_sun)
scene.collection.objects.link(ob_auto_sun)
ob_auto_sun.rotation_euler = (0.872665, 0.174533, 0.523599)
bpy.context.view_layer.update()

